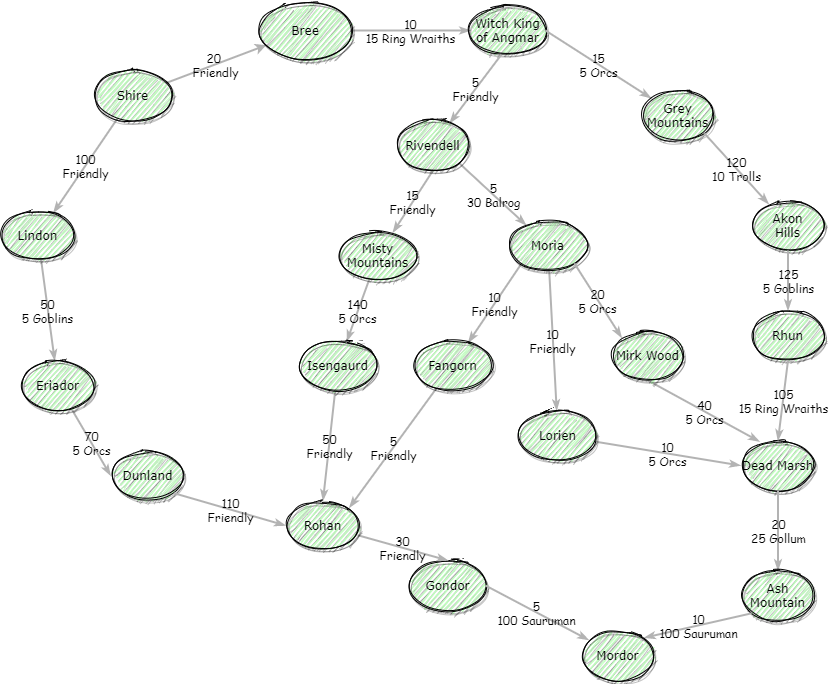

The diagram above was exported from draw.io. Its source (the exported page's mxGraphModel, read from the mxfile embedded in the PNG):
<mxGraphModel dx="852" dy="494" grid="1" gridSize="10" guides="1" tooltips="1" connect="1" arrows="1" fold="1" page="1" pageScale="1" pageWidth="1100" pageHeight="850" background="#ffffff" math="0" shadow="0">
  <root>
    <mxCell id="0" />
    <mxCell id="1" parent="0" />
    <mxCell id="1ea317790d2ca983-12" value="15&lt;br&gt;Friendly" style="edgeStyle=none;rounded=1;html=1;labelBackgroundColor=none;startArrow=none;startFill=0;startSize=5;endArrow=classicThin;endFill=1;endSize=5;jettySize=auto;orthogonalLoop=1;strokeColor=#B3B3B3;strokeWidth=2;fontFamily=Comic Sans MS;fontSize=12;exitX=0.5;exitY=1;exitDx=0;exitDy=0;" parent="1" source="NAuNdmMevtFsh2FNzMLo-10" target="1ea317790d2ca983-2" edge="1">
      <mxGeometry relative="1" as="geometry" />
    </mxCell>
    <mxCell id="1ea317790d2ca983-13" value="20&amp;nbsp;&lt;br&gt;Friendly" style="edgeStyle=none;rounded=1;html=1;labelBackgroundColor=none;startArrow=classic;startFill=1;startSize=5;endArrow=none;endFill=0;endSize=5;jettySize=auto;orthogonalLoop=1;strokeColor=#B3B3B3;strokeWidth=2;fontFamily=Comic Sans MS;fontSize=12" parent="1" source="1ea317790d2ca983-1" target="1ea317790d2ca983-9" edge="1">
      <mxGeometry relative="1" as="geometry" />
    </mxCell>
    <mxCell id="1ea317790d2ca983-14" value="10&lt;br&gt;15 Ring Wraiths" style="edgeStyle=none;rounded=1;html=1;labelBackgroundColor=none;startArrow=none;startFill=0;startSize=5;endArrow=classicThin;endFill=1;endSize=5;jettySize=auto;orthogonalLoop=1;strokeColor=#B3B3B3;strokeWidth=2;fontFamily=Comic Sans MS;fontSize=12" parent="1" source="1ea317790d2ca983-1" target="1ea317790d2ca983-3" edge="1">
      <mxGeometry relative="1" as="geometry" />
    </mxCell>
    <mxCell id="1ea317790d2ca983-1" value="Bree" style="ellipse;whiteSpace=wrap;html=1;rounded=0;shadow=1;comic=0;labelBackgroundColor=none;strokeWidth=1;fontFamily=Verdana;fontSize=12;align=center;sketch=1;fillColor=#C1FFBF;" parent="1" vertex="1">
      <mxGeometry x="450" y="80" width="90" height="60" as="geometry" />
    </mxCell>
    <mxCell id="1ea317790d2ca983-21" value="140&lt;br&gt;5 Orcs" style="edgeStyle=none;rounded=1;html=1;labelBackgroundColor=none;startArrow=none;startFill=0;startSize=5;endArrow=classicThin;endFill=1;endSize=5;jettySize=auto;orthogonalLoop=1;strokeColor=#B3B3B3;strokeWidth=2;fontFamily=Comic Sans MS;fontSize=12" parent="1" source="1ea317790d2ca983-2" target="1ea317790d2ca983-7" edge="1">
      <mxGeometry relative="1" as="geometry" />
    </mxCell>
    <mxCell id="1ea317790d2ca983-22" value="10&lt;br&gt;Friendly" style="edgeStyle=none;rounded=1;html=1;labelBackgroundColor=none;startArrow=none;startFill=0;startSize=5;endArrow=classicThin;endFill=1;endSize=5;jettySize=auto;orthogonalLoop=1;strokeColor=#B3B3B3;strokeWidth=2;fontFamily=Comic Sans MS;fontSize=12;exitX=0;exitY=1;exitDx=0;exitDy=0;" parent="1" source="1ea317790d2ca983-4" target="1ea317790d2ca983-6" edge="1">
      <mxGeometry relative="1" as="geometry" />
    </mxCell>
    <mxCell id="1ea317790d2ca983-2" value="&lt;span&gt;Misty Mountains&lt;/span&gt;" style="ellipse;whiteSpace=wrap;html=1;rounded=0;shadow=1;comic=0;labelBackgroundColor=none;strokeWidth=1;fontFamily=Verdana;fontSize=12;align=center;sketch=1;fillColor=#C1FFBF;" parent="1" vertex="1">
      <mxGeometry x="530" y="310" width="75" height="50" as="geometry" />
    </mxCell>
    <mxCell id="1ea317790d2ca983-15" value="5&lt;br&gt;30 Balrog" style="edgeStyle=none;rounded=1;html=1;labelBackgroundColor=none;startArrow=none;startFill=0;startSize=5;endArrow=classicThin;endFill=1;endSize=5;jettySize=auto;orthogonalLoop=1;strokeColor=#B3B3B3;strokeWidth=2;fontFamily=Comic Sans MS;fontSize=12;exitX=1;exitY=1;exitDx=0;exitDy=0;" parent="1" source="NAuNdmMevtFsh2FNzMLo-10" target="1ea317790d2ca983-4" edge="1">
      <mxGeometry relative="1" as="geometry" />
    </mxCell>
    <mxCell id="1ea317790d2ca983-3" value="&lt;span&gt;Witch King of Angmar&lt;/span&gt;" style="ellipse;whiteSpace=wrap;html=1;rounded=0;shadow=1;comic=0;labelBackgroundColor=none;strokeWidth=1;fontFamily=Verdana;fontSize=12;align=center;sketch=1;fillColor=#C1FFBF;" parent="1" vertex="1">
      <mxGeometry x="660" y="85" width="75" height="50" as="geometry" />
    </mxCell>
    <mxCell id="1ea317790d2ca983-16" value="10&lt;br&gt;Friendly" style="edgeStyle=none;rounded=1;html=1;labelBackgroundColor=none;startArrow=none;startFill=0;startSize=5;endArrow=classicThin;endFill=1;endSize=5;jettySize=auto;orthogonalLoop=1;strokeColor=#B3B3B3;strokeWidth=2;fontFamily=Comic Sans MS;fontSize=12" parent="1" source="1ea317790d2ca983-4" target="1ea317790d2ca983-5" edge="1">
      <mxGeometry relative="1" as="geometry" />
    </mxCell>
    <mxCell id="1ea317790d2ca983-4" value="&lt;span&gt;Moria&lt;/span&gt;" style="ellipse;whiteSpace=wrap;html=1;rounded=0;shadow=1;comic=0;labelBackgroundColor=none;strokeWidth=1;fontFamily=Verdana;fontSize=12;align=center;sketch=1;fillColor=#C1FFBF;" parent="1" vertex="1">
      <mxGeometry x="700" y="300" width="75" height="50" as="geometry" />
    </mxCell>
    <mxCell id="1ea317790d2ca983-17" value="10&lt;br&gt;5 Orcs" style="edgeStyle=none;rounded=1;html=1;labelBackgroundColor=none;startArrow=none;startFill=0;startSize=5;endArrow=classicThin;endFill=1;endSize=5;jettySize=auto;orthogonalLoop=1;strokeColor=#B3B3B3;strokeWidth=2;fontFamily=Comic Sans MS;fontSize=12;entryX=0;entryY=0.5;entryDx=0;entryDy=0;" parent="1" source="1ea317790d2ca983-5" target="NAuNdmMevtFsh2FNzMLo-17" edge="1">
      <mxGeometry relative="1" as="geometry" />
    </mxCell>
    <mxCell id="1ea317790d2ca983-5" value="&lt;span&gt;Lorien&lt;/span&gt;" style="ellipse;whiteSpace=wrap;html=1;rounded=0;shadow=1;comic=0;labelBackgroundColor=none;strokeWidth=1;fontFamily=Verdana;fontSize=12;align=center;sketch=1;fillColor=#C1FFBF;" parent="1" vertex="1">
      <mxGeometry x="710" y="490" width="75" height="50" as="geometry" />
    </mxCell>
    <mxCell id="1ea317790d2ca983-23" value="5&lt;br&gt;Friendly" style="edgeStyle=none;rounded=1;html=1;labelBackgroundColor=none;startArrow=none;startFill=0;startSize=5;endArrow=classicThin;endFill=1;endSize=5;jettySize=auto;orthogonalLoop=1;strokeColor=#B3B3B3;strokeWidth=2;fontFamily=Comic Sans MS;fontSize=12;entryX=1;entryY=0;entryDx=0;entryDy=0;" parent="1" source="1ea317790d2ca983-6" target="NAuNdmMevtFsh2FNzMLo-12" edge="1">
      <mxGeometry relative="1" as="geometry" />
    </mxCell>
    <mxCell id="1ea317790d2ca983-6" value="&lt;span&gt;Fangorn&lt;/span&gt;" style="ellipse;whiteSpace=wrap;html=1;rounded=0;shadow=1;comic=0;labelBackgroundColor=none;strokeWidth=1;fontFamily=Verdana;fontSize=12;align=center;sketch=1;fillColor=#C1FFBF;" parent="1" vertex="1">
      <mxGeometry x="605" y="420" width="75" height="50" as="geometry" />
    </mxCell>
    <mxCell id="1ea317790d2ca983-24" value="50&lt;br&gt;Friendly" style="edgeStyle=none;rounded=1;html=1;labelBackgroundColor=none;startArrow=none;startFill=0;startSize=5;endArrow=classicThin;endFill=1;endSize=5;jettySize=auto;orthogonalLoop=1;strokeColor=#B3B3B3;strokeWidth=2;fontFamily=Comic Sans MS;fontSize=12;entryX=0.5;entryY=0;entryDx=0;entryDy=0;" parent="1" source="1ea317790d2ca983-7" target="NAuNdmMevtFsh2FNzMLo-12" edge="1">
      <mxGeometry relative="1" as="geometry">
        <mxPoint x="530" y="520" as="targetPoint" />
      </mxGeometry>
    </mxCell>
    <mxCell id="1ea317790d2ca983-7" value="&lt;span&gt;Isengaurd&lt;/span&gt;" style="ellipse;whiteSpace=wrap;html=1;rounded=0;shadow=1;comic=0;labelBackgroundColor=none;strokeWidth=1;fontFamily=Verdana;fontSize=12;align=center;sketch=1;fillColor=#C1FFBF;" parent="1" vertex="1">
      <mxGeometry x="490" y="420" width="75" height="50" as="geometry" />
    </mxCell>
    <mxCell id="1ea317790d2ca983-8" value="Gondor" style="ellipse;whiteSpace=wrap;html=1;rounded=0;shadow=1;comic=0;labelBackgroundColor=none;strokeWidth=1;fontFamily=Verdana;fontSize=12;align=center;sketch=1;fillColor=#C1FFBF;" parent="1" vertex="1">
      <mxGeometry x="600" y="640" width="75" height="50" as="geometry" />
    </mxCell>
    <mxCell id="1ea317790d2ca983-19" value="100&lt;br&gt;Friendly" style="edgeStyle=none;rounded=1;html=1;labelBackgroundColor=none;startArrow=none;startFill=0;startSize=5;endArrow=classicThin;endFill=1;endSize=5;jettySize=auto;orthogonalLoop=1;strokeColor=#B3B3B3;strokeWidth=2;fontFamily=Comic Sans MS;fontSize=12" parent="1" source="1ea317790d2ca983-9" target="1ea317790d2ca983-10" edge="1">
      <mxGeometry relative="1" as="geometry" />
    </mxCell>
    <mxCell id="1ea317790d2ca983-9" value="Shire" style="ellipse;whiteSpace=wrap;html=1;rounded=0;shadow=1;comic=0;labelBackgroundColor=none;strokeWidth=1;fontFamily=Verdana;fontSize=12;align=center;sketch=1;fillColor=#C1FFBF;" parent="1" vertex="1">
      <mxGeometry x="285" y="150" width="75" height="50" as="geometry" />
    </mxCell>
    <mxCell id="1ea317790d2ca983-20" value="50&lt;br&gt;5 Goblins" style="edgeStyle=none;rounded=1;html=1;labelBackgroundColor=none;startArrow=none;startFill=0;startSize=5;endArrow=classicThin;endFill=1;endSize=5;jettySize=auto;orthogonalLoop=1;strokeColor=#B3B3B3;strokeWidth=2;fontFamily=Comic Sans MS;fontSize=12" parent="1" source="1ea317790d2ca983-10" target="1ea317790d2ca983-11" edge="1">
      <mxGeometry relative="1" as="geometry" />
    </mxCell>
    <mxCell id="1ea317790d2ca983-10" value="&lt;span&gt;Lindon&lt;/span&gt;" style="ellipse;whiteSpace=wrap;html=1;rounded=0;shadow=1;comic=0;labelBackgroundColor=none;strokeWidth=1;fontFamily=Verdana;fontSize=12;align=center;sketch=1;fillColor=#C1FFBF;" parent="1" vertex="1">
      <mxGeometry x="190" y="290" width="75" height="50" as="geometry" />
    </mxCell>
    <mxCell id="1ea317790d2ca983-18" value="70&lt;br&gt;5 Orcs" style="edgeStyle=none;rounded=1;html=1;labelBackgroundColor=none;startArrow=none;startFill=0;startSize=5;endArrow=classicThin;endFill=1;endSize=5;jettySize=auto;orthogonalLoop=1;strokeColor=#B3B3B3;strokeWidth=2;fontFamily=Comic Sans MS;fontSize=12;entryX=0;entryY=0.5;entryDx=0;entryDy=0;" parent="1" source="1ea317790d2ca983-11" target="NAuNdmMevtFsh2FNzMLo-13" edge="1">
      <mxGeometry relative="1" as="geometry" />
    </mxCell>
    <mxCell id="1ea317790d2ca983-11" value="&lt;span&gt;Eriador&lt;/span&gt;" style="ellipse;whiteSpace=wrap;html=1;rounded=0;shadow=1;comic=0;labelBackgroundColor=none;strokeWidth=1;fontFamily=Verdana;fontSize=12;align=center;sketch=1;fillColor=#C1FFBF;" parent="1" vertex="1">
      <mxGeometry x="210" y="440" width="75" height="50" as="geometry" />
    </mxCell>
    <mxCell id="NAuNdmMevtFsh2FNzMLo-1" value="15&lt;br&gt;5 Orcs" style="edgeStyle=none;rounded=1;html=1;labelBackgroundColor=none;startArrow=none;startFill=0;startSize=5;endArrow=classicThin;endFill=1;endSize=5;jettySize=auto;orthogonalLoop=1;strokeColor=#B3B3B3;strokeWidth=2;fontFamily=Comic Sans MS;fontSize=12;exitX=1;exitY=0.5;exitDx=0;exitDy=0;" edge="1" parent="1" target="NAuNdmMevtFsh2FNzMLo-2" source="1ea317790d2ca983-3">
      <mxGeometry relative="1" as="geometry">
        <mxPoint x="775" y="230" as="sourcePoint" />
      </mxGeometry>
    </mxCell>
    <mxCell id="NAuNdmMevtFsh2FNzMLo-2" value="&lt;span&gt;Grey Mountains&lt;/span&gt;" style="ellipse;whiteSpace=wrap;html=1;rounded=0;shadow=1;comic=0;labelBackgroundColor=none;strokeWidth=1;fontFamily=Verdana;fontSize=12;align=center;sketch=1;fillColor=#C1FFBF;" vertex="1" parent="1">
      <mxGeometry x="830" y="170" width="75" height="50" as="geometry" />
    </mxCell>
    <mxCell id="NAuNdmMevtFsh2FNzMLo-5" value="120&lt;br&gt;10 Trolls" style="edgeStyle=none;rounded=1;html=1;labelBackgroundColor=none;startArrow=none;startFill=0;startSize=5;endArrow=classicThin;endFill=1;endSize=5;jettySize=auto;orthogonalLoop=1;strokeColor=#B3B3B3;strokeWidth=2;fontFamily=Comic Sans MS;fontSize=12;exitX=1;exitY=1;exitDx=0;exitDy=0;" edge="1" parent="1" target="NAuNdmMevtFsh2FNzMLo-6" source="NAuNdmMevtFsh2FNzMLo-2">
      <mxGeometry relative="1" as="geometry">
        <mxPoint x="860" y="290" as="sourcePoint" />
      </mxGeometry>
    </mxCell>
    <mxCell id="NAuNdmMevtFsh2FNzMLo-6" value="&lt;span&gt;Akon&lt;br&gt;Hills&lt;br&gt;&lt;/span&gt;" style="ellipse;whiteSpace=wrap;html=1;rounded=0;shadow=1;comic=0;labelBackgroundColor=none;strokeWidth=1;fontFamily=Verdana;fontSize=12;align=center;sketch=1;fillColor=#C1FFBF;" vertex="1" parent="1">
      <mxGeometry x="940" y="280" width="75" height="50" as="geometry" />
    </mxCell>
    <mxCell id="NAuNdmMevtFsh2FNzMLo-7" value="125&lt;br&gt;5 Goblins" style="edgeStyle=none;rounded=1;html=1;labelBackgroundColor=none;startArrow=none;startFill=0;startSize=5;endArrow=classicThin;endFill=1;endSize=5;jettySize=auto;orthogonalLoop=1;strokeColor=#B3B3B3;strokeWidth=2;fontFamily=Comic Sans MS;fontSize=12;exitX=0.5;exitY=1;exitDx=0;exitDy=0;" edge="1" parent="1" target="NAuNdmMevtFsh2FNzMLo-8" source="NAuNdmMevtFsh2FNzMLo-6">
      <mxGeometry relative="1" as="geometry">
        <mxPoint x="920" y="320" as="sourcePoint" />
      </mxGeometry>
    </mxCell>
    <mxCell id="NAuNdmMevtFsh2FNzMLo-8" value="&lt;span&gt;Rhun&lt;br&gt;&lt;/span&gt;" style="ellipse;whiteSpace=wrap;html=1;rounded=0;shadow=1;comic=0;labelBackgroundColor=none;strokeWidth=1;fontFamily=Verdana;fontSize=12;align=center;sketch=1;fillColor=#C1FFBF;" vertex="1" parent="1">
      <mxGeometry x="940" y="390" width="75" height="50" as="geometry" />
    </mxCell>
    <mxCell id="NAuNdmMevtFsh2FNzMLo-9" value="5&lt;br&gt;Friendly" style="edgeStyle=none;rounded=1;html=1;labelBackgroundColor=none;startArrow=none;startFill=0;startSize=5;endArrow=classicThin;endFill=1;endSize=5;jettySize=auto;orthogonalLoop=1;strokeColor=#B3B3B3;strokeWidth=2;fontFamily=Comic Sans MS;fontSize=12;exitX=0.413;exitY=0.98;exitDx=0;exitDy=0;exitPerimeter=0;" edge="1" parent="1" target="NAuNdmMevtFsh2FNzMLo-10" source="1ea317790d2ca983-3">
      <mxGeometry relative="1" as="geometry">
        <mxPoint x="484" y="190" as="sourcePoint" />
      </mxGeometry>
    </mxCell>
    <mxCell id="NAuNdmMevtFsh2FNzMLo-10" value="&lt;span&gt;Rivendell&lt;/span&gt;" style="ellipse;whiteSpace=wrap;html=1;rounded=0;shadow=1;comic=0;labelBackgroundColor=none;strokeWidth=1;fontFamily=Verdana;fontSize=12;align=center;sketch=1;fillColor=#C1FFBF;" vertex="1" parent="1">
      <mxGeometry x="585" y="200" width="75" height="50" as="geometry" />
    </mxCell>
    <mxCell id="NAuNdmMevtFsh2FNzMLo-11" value="30&lt;br&gt;Friendly" style="edgeStyle=none;rounded=1;html=1;labelBackgroundColor=none;startArrow=none;startFill=0;startSize=5;endArrow=classicThin;endFill=1;endSize=5;jettySize=auto;orthogonalLoop=1;strokeColor=#B3B3B3;strokeWidth=2;fontFamily=Comic Sans MS;fontSize=12;entryX=0.5;entryY=0;entryDx=0;entryDy=0;" edge="1" parent="1" source="NAuNdmMevtFsh2FNzMLo-12" target="1ea317790d2ca983-8">
      <mxGeometry relative="1" as="geometry">
        <mxPoint x="400.0026814889403" y="530.6341505159799" as="targetPoint" />
      </mxGeometry>
    </mxCell>
    <mxCell id="NAuNdmMevtFsh2FNzMLo-12" value="&lt;span&gt;Rohan&lt;/span&gt;" style="ellipse;whiteSpace=wrap;html=1;rounded=0;shadow=1;comic=0;labelBackgroundColor=none;strokeWidth=1;fontFamily=Verdana;fontSize=12;align=center;sketch=1;fillColor=#C1FFBF;" vertex="1" parent="1">
      <mxGeometry x="475" y="580" width="75" height="50" as="geometry" />
    </mxCell>
    <mxCell id="NAuNdmMevtFsh2FNzMLo-13" value="&lt;span&gt;Dunland&lt;/span&gt;" style="ellipse;whiteSpace=wrap;html=1;rounded=0;shadow=1;comic=0;labelBackgroundColor=none;strokeWidth=1;fontFamily=Verdana;fontSize=12;align=center;sketch=1;fillColor=#C1FFBF;" vertex="1" parent="1">
      <mxGeometry x="300" y="530" width="75" height="50" as="geometry" />
    </mxCell>
    <mxCell id="NAuNdmMevtFsh2FNzMLo-14" value="110&lt;br&gt;Friendly" style="edgeStyle=none;rounded=1;html=1;labelBackgroundColor=none;startArrow=none;startFill=0;startSize=5;endArrow=classicThin;endFill=1;endSize=5;jettySize=auto;orthogonalLoop=1;strokeColor=#B3B3B3;strokeWidth=2;fontFamily=Comic Sans MS;fontSize=12;entryX=0;entryY=0.5;entryDx=0;entryDy=0;exitX=1;exitY=1;exitDx=0;exitDy=0;" edge="1" parent="1" source="NAuNdmMevtFsh2FNzMLo-13" target="NAuNdmMevtFsh2FNzMLo-12">
      <mxGeometry relative="1" as="geometry">
        <mxPoint x="415.0029344524785" y="540.0033196921033" as="sourcePoint" />
        <mxPoint x="482.78999999999996" y="591.2" as="targetPoint" />
      </mxGeometry>
    </mxCell>
    <mxCell id="NAuNdmMevtFsh2FNzMLo-17" value="Dead Marsh" style="ellipse;whiteSpace=wrap;html=1;rounded=0;shadow=1;comic=0;labelBackgroundColor=none;strokeWidth=1;fontFamily=Verdana;fontSize=12;align=center;sketch=1;fillColor=#C1FFBF;" vertex="1" parent="1">
      <mxGeometry x="930" y="520" width="75" height="50" as="geometry" />
    </mxCell>
    <mxCell id="NAuNdmMevtFsh2FNzMLo-18" value="20&lt;br&gt;25 Gollum" style="edgeStyle=none;rounded=1;html=1;labelBackgroundColor=none;startArrow=none;startFill=0;startSize=5;endArrow=classicThin;endFill=1;endSize=5;jettySize=auto;orthogonalLoop=1;strokeColor=#B3B3B3;strokeWidth=2;fontFamily=Comic Sans MS;fontSize=12;exitX=0.5;exitY=1;exitDx=0;exitDy=0;" edge="1" parent="1" target="NAuNdmMevtFsh2FNzMLo-19" source="NAuNdmMevtFsh2FNzMLo-17">
      <mxGeometry relative="1" as="geometry">
        <mxPoint x="930" y="510" as="sourcePoint" />
      </mxGeometry>
    </mxCell>
    <mxCell id="NAuNdmMevtFsh2FNzMLo-19" value="Ash Mountain" style="ellipse;whiteSpace=wrap;html=1;rounded=0;shadow=1;comic=0;labelBackgroundColor=none;strokeWidth=1;fontFamily=Verdana;fontSize=12;align=center;sketch=1;fillColor=#C1FFBF;" vertex="1" parent="1">
      <mxGeometry x="930" y="650" width="75" height="50" as="geometry" />
    </mxCell>
    <mxCell id="NAuNdmMevtFsh2FNzMLo-20" value="5&lt;br&gt;100 Sauruman" style="edgeStyle=none;rounded=1;html=1;labelBackgroundColor=none;startArrow=none;startFill=0;startSize=5;endArrow=classicThin;endFill=1;endSize=5;jettySize=auto;orthogonalLoop=1;strokeColor=#B3B3B3;strokeWidth=2;fontFamily=Comic Sans MS;fontSize=12;exitX=1;exitY=0.5;exitDx=0;exitDy=0;" edge="1" parent="1" target="NAuNdmMevtFsh2FNzMLo-21" source="1ea317790d2ca983-8">
      <mxGeometry relative="1" as="geometry">
        <mxPoint x="989.6838171128609" y="600.0001590322946" as="sourcePoint" />
      </mxGeometry>
    </mxCell>
    <mxCell id="NAuNdmMevtFsh2FNzMLo-21" value="Mordor" style="ellipse;whiteSpace=wrap;html=1;rounded=0;shadow=1;comic=0;labelBackgroundColor=none;strokeWidth=1;fontFamily=Verdana;fontSize=12;align=center;sketch=1;fillColor=#C1FFBF;" vertex="1" parent="1">
      <mxGeometry x="770" y="710" width="75" height="50" as="geometry" />
    </mxCell>
    <mxCell id="NAuNdmMevtFsh2FNzMLo-26" value="40&lt;br&gt;5 Orcs" style="edgeStyle=none;rounded=1;html=1;labelBackgroundColor=none;startArrow=none;startFill=0;startSize=5;endArrow=classicThin;endFill=1;endSize=5;jettySize=auto;orthogonalLoop=1;strokeColor=#B3B3B3;strokeWidth=2;fontFamily=Comic Sans MS;fontSize=12;exitX=0.5;exitY=1;exitDx=0;exitDy=0;entryX=0.253;entryY=0.02;entryDx=0;entryDy=0;entryPerimeter=0;" edge="1" parent="1" source="NAuNdmMevtFsh2FNzMLo-30" target="NAuNdmMevtFsh2FNzMLo-17">
      <mxGeometry relative="1" as="geometry">
        <mxPoint x="300.0038171128608" y="604.8401590322947" as="sourcePoint" />
        <mxPoint x="230.6361828871427" y="665.1598409677022" as="targetPoint" />
      </mxGeometry>
    </mxCell>
    <mxCell id="NAuNdmMevtFsh2FNzMLo-27" value="105&lt;br&gt;15 Ring Wraiths" style="edgeStyle=none;rounded=1;html=1;labelBackgroundColor=none;startArrow=none;startFill=0;startSize=5;endArrow=classicThin;endFill=1;endSize=5;jettySize=auto;orthogonalLoop=1;strokeColor=#B3B3B3;strokeWidth=2;fontFamily=Comic Sans MS;fontSize=12;exitX=0.5;exitY=1;exitDx=0;exitDy=0;entryX=0.5;entryY=0;entryDx=0;entryDy=0;" edge="1" parent="1" source="NAuNdmMevtFsh2FNzMLo-8" target="NAuNdmMevtFsh2FNzMLo-17">
      <mxGeometry relative="1" as="geometry">
        <mxPoint x="974.3638171128608" y="440.0001590322946" as="sourcePoint" />
        <mxPoint x="904.9961828871427" y="500.31984096770213" as="targetPoint" />
      </mxGeometry>
    </mxCell>
    <mxCell id="NAuNdmMevtFsh2FNzMLo-28" value="10&lt;br&gt;100 Sauruman" style="edgeStyle=none;rounded=1;html=1;labelBackgroundColor=none;startArrow=none;startFill=0;startSize=5;endArrow=classicThin;endFill=1;endSize=5;jettySize=auto;orthogonalLoop=1;strokeColor=#B3B3B3;strokeWidth=2;fontFamily=Comic Sans MS;fontSize=12;exitX=0;exitY=1;exitDx=0;exitDy=0;entryX=1;entryY=0;entryDx=0;entryDy=0;" edge="1" parent="1" source="NAuNdmMevtFsh2FNzMLo-19" target="NAuNdmMevtFsh2FNzMLo-21">
      <mxGeometry relative="1" as="geometry">
        <mxPoint x="969.3638171128608" y="599.6801590322947" as="sourcePoint" />
        <mxPoint x="899.9961828871427" y="659.9998409677022" as="targetPoint" />
      </mxGeometry>
    </mxCell>
    <mxCell id="NAuNdmMevtFsh2FNzMLo-29" value="20&lt;br&gt;5 Orcs" style="edgeStyle=none;rounded=1;html=1;labelBackgroundColor=none;startArrow=none;startFill=0;startSize=5;endArrow=classicThin;endFill=1;endSize=5;jettySize=auto;orthogonalLoop=1;strokeColor=#B3B3B3;strokeWidth=2;fontFamily=Comic Sans MS;fontSize=12;exitX=1;exitY=1;exitDx=0;exitDy=0;entryX=0;entryY=0;entryDx=0;entryDy=0;" edge="1" parent="1" target="NAuNdmMevtFsh2FNzMLo-30" source="1ea317790d2ca983-4">
      <mxGeometry relative="1" as="geometry">
        <mxPoint x="883.2998180175678" y="310.0043130489919" as="sourcePoint" />
      </mxGeometry>
    </mxCell>
    <mxCell id="NAuNdmMevtFsh2FNzMLo-30" value="&lt;span&gt;Mirk Wood&lt;/span&gt;" style="ellipse;whiteSpace=wrap;html=1;rounded=0;shadow=1;comic=0;labelBackgroundColor=none;strokeWidth=1;fontFamily=Verdana;fontSize=12;align=center;sketch=1;fillColor=#C1FFBF;" vertex="1" parent="1">
      <mxGeometry x="800" y="410" width="75" height="50" as="geometry" />
    </mxCell>
  </root>
</mxGraphModel>